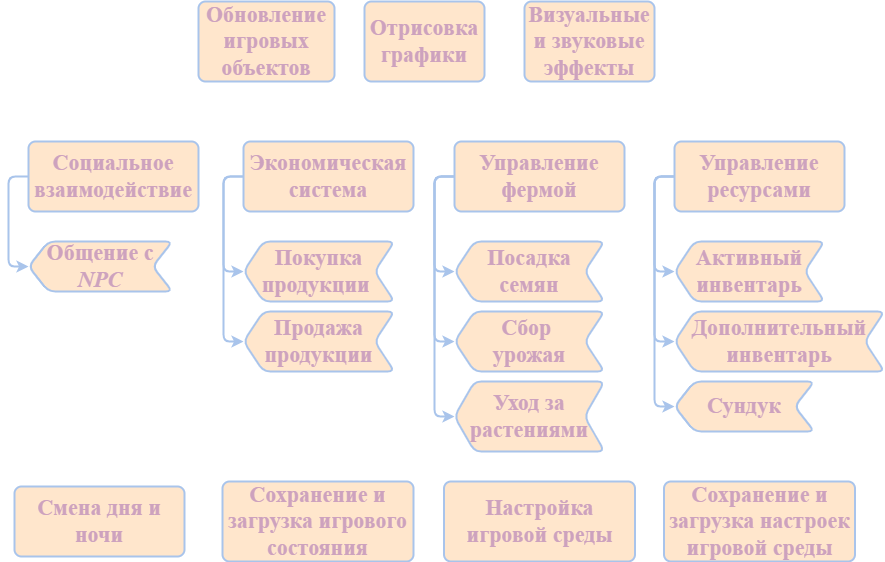

The diagram above was exported from draw.io. Its source (the exported page's mxGraphModel, read from the mxfile embedded in the PNG):
<mxGraphModel dx="1002" dy="569" grid="1" gridSize="10" guides="1" tooltips="1" connect="1" arrows="1" fold="1" page="1" pageScale="1" pageWidth="827" pageHeight="1169" math="0" shadow="0">
  <root>
    <mxCell id="0" />
    <mxCell id="1" parent="0" />
    <mxCell id="PSV7ywFVyCGFKsx2KhaI-1" value="&lt;span style=&quot;font-style: normal;&quot;&gt;Обновление игровых объектов&lt;/span&gt;" style="rounded=1;whiteSpace=wrap;html=1;absoluteArcSize=1;arcSize=14;strokeWidth=2;fillColor=#ffe6cc;strokeColor=#A9C4EB;fontSize=22;align=center;verticalAlign=middle;fontFamily=Times New Roman;fontStyle=3;fontColor=#CDA2BE;" parent="1" vertex="1">
      <mxGeometry x="294" y="80" width="136" height="80" as="geometry" />
    </mxCell>
    <mxCell id="PSV7ywFVyCGFKsx2KhaI-2" value="&lt;span style=&quot;font-style: normal;&quot;&gt;Отрисовка графики&lt;/span&gt;" style="rounded=1;whiteSpace=wrap;html=1;absoluteArcSize=1;arcSize=14;strokeWidth=2;fillColor=#ffe6cc;strokeColor=#A9C4EB;fontSize=22;align=center;verticalAlign=middle;fontFamily=Times New Roman;fontStyle=3;fontColor=#CDA2BE;" parent="1" vertex="1">
      <mxGeometry x="460" y="80" width="120" height="80" as="geometry" />
    </mxCell>
    <mxCell id="PSV7ywFVyCGFKsx2KhaI-3" value="&lt;span style=&quot;font-style: normal;&quot;&gt;Визуальные и звуковые эффекты&lt;/span&gt;" style="rounded=1;whiteSpace=wrap;html=1;absoluteArcSize=1;arcSize=14;strokeWidth=2;fillColor=#ffe6cc;strokeColor=#A9C4EB;fontSize=22;align=center;verticalAlign=middle;fontFamily=Times New Roman;fontStyle=3;fontColor=#CDA2BE;" parent="1" vertex="1">
      <mxGeometry x="620" y="80" width="130" height="80" as="geometry" />
    </mxCell>
    <mxCell id="PSV7ywFVyCGFKsx2KhaI-11" style="edgeStyle=orthogonalEdgeStyle;rounded=1;orthogonalLoop=1;jettySize=auto;html=1;exitX=0;exitY=0.5;exitDx=0;exitDy=0;entryX=1;entryY=0.5;entryDx=0;entryDy=0;strokeColor=#A9C4EB;strokeWidth=2;align=center;verticalAlign=middle;arcSize=14;fontFamily=Times New Roman;fontSize=22;fontColor=#CDA2BE;fontStyle=3;fillColor=#ffe6cc;" parent="1" source="PSV7ywFVyCGFKsx2KhaI-4" target="PSV7ywFVyCGFKsx2KhaI-9" edge="1">
      <mxGeometry relative="1" as="geometry" />
    </mxCell>
    <mxCell id="PSV7ywFVyCGFKsx2KhaI-4" value="&lt;span style=&quot;font-style: normal;&quot;&gt;Социальное взаимодействие&lt;/span&gt;" style="rounded=1;whiteSpace=wrap;html=1;absoluteArcSize=1;arcSize=14;strokeWidth=2;fillColor=#ffe6cc;strokeColor=#A9C4EB;fontSize=22;align=center;verticalAlign=middle;fontFamily=Times New Roman;fontStyle=3;fontColor=#CDA2BE;" parent="1" vertex="1">
      <mxGeometry x="124" y="220" width="170" height="70" as="geometry" />
    </mxCell>
    <mxCell id="PSV7ywFVyCGFKsx2KhaI-9" value="&lt;span style=&quot;font-style: normal;&quot;&gt;Общение с&lt;/span&gt; NPC" style="shape=step;perimeter=stepPerimeter;whiteSpace=wrap;html=1;fixedSize=1;rounded=1;strokeColor=#A9C4EB;strokeWidth=2;align=center;verticalAlign=middle;arcSize=14;fontFamily=Times New Roman;fontSize=22;fontColor=#CDA2BE;fontStyle=3;fillColor=#ffe6cc;direction=west;" parent="1" vertex="1">
      <mxGeometry x="124" y="320" width="144" height="50" as="geometry" />
    </mxCell>
    <mxCell id="PSV7ywFVyCGFKsx2KhaI-12" style="edgeStyle=orthogonalEdgeStyle;rounded=1;orthogonalLoop=1;jettySize=auto;html=1;exitX=0;exitY=0.5;exitDx=0;exitDy=0;entryX=1;entryY=0.5;entryDx=0;entryDy=0;strokeColor=#A9C4EB;strokeWidth=2;align=center;verticalAlign=middle;arcSize=14;fontFamily=Times New Roman;fontSize=22;fontColor=#CDA2BE;fontStyle=3;fillColor=#ffe6cc;" parent="1" source="PSV7ywFVyCGFKsx2KhaI-13" target="PSV7ywFVyCGFKsx2KhaI-14" edge="1">
      <mxGeometry relative="1" as="geometry" />
    </mxCell>
    <mxCell id="PSV7ywFVyCGFKsx2KhaI-16" style="edgeStyle=orthogonalEdgeStyle;rounded=1;orthogonalLoop=1;jettySize=auto;html=1;exitX=0;exitY=0.5;exitDx=0;exitDy=0;entryX=1;entryY=0.5;entryDx=0;entryDy=0;strokeColor=#A9C4EB;strokeWidth=2;align=center;verticalAlign=middle;arcSize=14;fontFamily=Times New Roman;fontSize=22;fontColor=#CDA2BE;fontStyle=3;fillColor=#ffe6cc;" parent="1" source="PSV7ywFVyCGFKsx2KhaI-13" target="PSV7ywFVyCGFKsx2KhaI-15" edge="1">
      <mxGeometry relative="1" as="geometry" />
    </mxCell>
    <mxCell id="PSV7ywFVyCGFKsx2KhaI-13" value="&lt;span style=&quot;font-style: normal;&quot;&gt;Экономическая система&lt;/span&gt;" style="rounded=1;whiteSpace=wrap;html=1;absoluteArcSize=1;arcSize=14;strokeWidth=2;fillColor=#ffe6cc;strokeColor=#A9C4EB;fontSize=22;align=center;verticalAlign=middle;fontFamily=Times New Roman;fontStyle=3;fontColor=#CDA2BE;" parent="1" vertex="1">
      <mxGeometry x="339" y="220" width="170" height="70" as="geometry" />
    </mxCell>
    <mxCell id="PSV7ywFVyCGFKsx2KhaI-14" value="&lt;span style=&quot;font-style: normal;&quot;&gt;Покупка продукции&amp;nbsp;&lt;/span&gt;" style="shape=step;perimeter=stepPerimeter;whiteSpace=wrap;html=1;fixedSize=1;rounded=1;strokeColor=#A9C4EB;strokeWidth=2;align=center;verticalAlign=middle;arcSize=14;fontFamily=Times New Roman;fontSize=22;fontColor=#CDA2BE;fontStyle=3;fillColor=#ffe6cc;direction=west;" parent="1" vertex="1">
      <mxGeometry x="339" y="320" width="151" height="60" as="geometry" />
    </mxCell>
    <mxCell id="PSV7ywFVyCGFKsx2KhaI-15" value="&lt;span style=&quot;font-style: normal;&quot;&gt;Продажа продукции&lt;/span&gt;" style="shape=step;perimeter=stepPerimeter;whiteSpace=wrap;html=1;fixedSize=1;rounded=1;strokeColor=#A9C4EB;strokeWidth=2;align=center;verticalAlign=middle;arcSize=14;fontFamily=Times New Roman;fontSize=22;fontColor=#CDA2BE;fontStyle=3;fillColor=#ffe6cc;direction=west;" parent="1" vertex="1">
      <mxGeometry x="339" y="390" width="151" height="60" as="geometry" />
    </mxCell>
    <mxCell id="PSV7ywFVyCGFKsx2KhaI-17" style="edgeStyle=orthogonalEdgeStyle;rounded=1;orthogonalLoop=1;jettySize=auto;html=1;exitX=0;exitY=0.5;exitDx=0;exitDy=0;entryX=1;entryY=0.5;entryDx=0;entryDy=0;strokeColor=#A9C4EB;strokeWidth=2;align=center;verticalAlign=middle;arcSize=14;fontFamily=Times New Roman;fontSize=22;fontColor=#CDA2BE;fontStyle=3;fillColor=#ffe6cc;" parent="1" source="PSV7ywFVyCGFKsx2KhaI-19" target="PSV7ywFVyCGFKsx2KhaI-20" edge="1">
      <mxGeometry relative="1" as="geometry" />
    </mxCell>
    <mxCell id="PSV7ywFVyCGFKsx2KhaI-18" style="edgeStyle=orthogonalEdgeStyle;rounded=1;orthogonalLoop=1;jettySize=auto;html=1;exitX=0;exitY=0.5;exitDx=0;exitDy=0;entryX=1;entryY=0.5;entryDx=0;entryDy=0;strokeColor=#A9C4EB;strokeWidth=2;align=center;verticalAlign=middle;arcSize=14;fontFamily=Times New Roman;fontSize=22;fontColor=#CDA2BE;fontStyle=3;fillColor=#ffe6cc;" parent="1" source="PSV7ywFVyCGFKsx2KhaI-19" target="PSV7ywFVyCGFKsx2KhaI-21" edge="1">
      <mxGeometry relative="1" as="geometry" />
    </mxCell>
    <mxCell id="PSV7ywFVyCGFKsx2KhaI-24" style="edgeStyle=orthogonalEdgeStyle;rounded=1;orthogonalLoop=1;jettySize=auto;html=1;exitX=0;exitY=0.5;exitDx=0;exitDy=0;entryX=1;entryY=0.5;entryDx=0;entryDy=0;strokeColor=#A9C4EB;strokeWidth=2;align=center;verticalAlign=middle;arcSize=14;fontFamily=Times New Roman;fontSize=22;fontColor=#CDA2BE;fontStyle=3;fillColor=#ffe6cc;" parent="1" source="PSV7ywFVyCGFKsx2KhaI-19" target="PSV7ywFVyCGFKsx2KhaI-23" edge="1">
      <mxGeometry relative="1" as="geometry" />
    </mxCell>
    <mxCell id="PSV7ywFVyCGFKsx2KhaI-19" value="&lt;span style=&quot;font-style: normal;&quot;&gt;Управление фермой&lt;/span&gt;" style="rounded=1;whiteSpace=wrap;html=1;absoluteArcSize=1;arcSize=14;strokeWidth=2;fillColor=#ffe6cc;strokeColor=#A9C4EB;fontSize=22;align=center;verticalAlign=middle;fontFamily=Times New Roman;fontStyle=3;fontColor=#CDA2BE;" parent="1" vertex="1">
      <mxGeometry x="550" y="220" width="170" height="70" as="geometry" />
    </mxCell>
    <mxCell id="PSV7ywFVyCGFKsx2KhaI-20" value="&lt;span style=&quot;font-style: normal;&quot;&gt;Посадка&lt;/span&gt;&lt;div&gt;&lt;span style=&quot;font-style: normal;&quot;&gt;семян&lt;/span&gt;&lt;/div&gt;" style="shape=step;perimeter=stepPerimeter;whiteSpace=wrap;html=1;fixedSize=1;rounded=1;strokeColor=#A9C4EB;strokeWidth=2;align=center;verticalAlign=middle;arcSize=14;fontFamily=Times New Roman;fontSize=22;fontColor=#CDA2BE;fontStyle=3;fillColor=#ffe6cc;direction=west;" parent="1" vertex="1">
      <mxGeometry x="550" y="320" width="150" height="60" as="geometry" />
    </mxCell>
    <mxCell id="PSV7ywFVyCGFKsx2KhaI-21" value="&lt;span style=&quot;font-style: normal;&quot;&gt;Сбор&amp;nbsp;&lt;/span&gt;&lt;div&gt;&lt;span style=&quot;font-style: normal;&quot;&gt;урожая&lt;/span&gt;&lt;/div&gt;" style="shape=step;perimeter=stepPerimeter;whiteSpace=wrap;html=1;fixedSize=1;rounded=1;strokeColor=#A9C4EB;strokeWidth=2;align=center;verticalAlign=middle;arcSize=14;fontFamily=Times New Roman;fontSize=22;fontColor=#CDA2BE;fontStyle=3;fillColor=#ffe6cc;direction=west;" parent="1" vertex="1">
      <mxGeometry x="550" y="390" width="150" height="60" as="geometry" />
    </mxCell>
    <mxCell id="PSV7ywFVyCGFKsx2KhaI-23" value="&lt;span style=&quot;font-style: normal;&quot;&gt;Уход за растениями&lt;/span&gt;" style="shape=step;perimeter=stepPerimeter;whiteSpace=wrap;html=1;fixedSize=1;rounded=1;strokeColor=#A9C4EB;strokeWidth=2;align=center;verticalAlign=middle;arcSize=14;fontFamily=Times New Roman;fontSize=22;fontColor=#CDA2BE;fontStyle=3;fillColor=#ffe6cc;direction=west;" parent="1" vertex="1">
      <mxGeometry x="550" y="460" width="150" height="70" as="geometry" />
    </mxCell>
    <mxCell id="PSV7ywFVyCGFKsx2KhaI-25" style="edgeStyle=orthogonalEdgeStyle;rounded=1;orthogonalLoop=1;jettySize=auto;html=1;exitX=0;exitY=0.5;exitDx=0;exitDy=0;entryX=1;entryY=0.5;entryDx=0;entryDy=0;strokeColor=#A9C4EB;strokeWidth=2;align=center;verticalAlign=middle;arcSize=14;fontFamily=Times New Roman;fontSize=22;fontColor=#CDA2BE;fontStyle=3;fillColor=#ffe6cc;" parent="1" source="PSV7ywFVyCGFKsx2KhaI-28" target="PSV7ywFVyCGFKsx2KhaI-29" edge="1">
      <mxGeometry relative="1" as="geometry" />
    </mxCell>
    <mxCell id="PSV7ywFVyCGFKsx2KhaI-26" style="edgeStyle=orthogonalEdgeStyle;rounded=1;orthogonalLoop=1;jettySize=auto;html=1;exitX=0;exitY=0.5;exitDx=0;exitDy=0;entryX=1;entryY=0.5;entryDx=0;entryDy=0;strokeColor=#A9C4EB;strokeWidth=2;align=center;verticalAlign=middle;arcSize=14;fontFamily=Times New Roman;fontSize=22;fontColor=#CDA2BE;fontStyle=3;fillColor=#ffe6cc;" parent="1" source="PSV7ywFVyCGFKsx2KhaI-28" target="PSV7ywFVyCGFKsx2KhaI-30" edge="1">
      <mxGeometry relative="1" as="geometry" />
    </mxCell>
    <mxCell id="PSV7ywFVyCGFKsx2KhaI-27" style="edgeStyle=orthogonalEdgeStyle;rounded=1;orthogonalLoop=1;jettySize=auto;html=1;exitX=0;exitY=0.5;exitDx=0;exitDy=0;entryX=1;entryY=0.5;entryDx=0;entryDy=0;strokeColor=#A9C4EB;strokeWidth=2;align=center;verticalAlign=middle;arcSize=14;fontFamily=Times New Roman;fontSize=22;fontColor=#CDA2BE;fontStyle=3;fillColor=#ffe6cc;" parent="1" source="PSV7ywFVyCGFKsx2KhaI-28" target="PSV7ywFVyCGFKsx2KhaI-31" edge="1">
      <mxGeometry relative="1" as="geometry" />
    </mxCell>
    <mxCell id="PSV7ywFVyCGFKsx2KhaI-28" value="&lt;span style=&quot;font-style: normal;&quot;&gt;Управление ресурсами&lt;/span&gt;" style="rounded=1;whiteSpace=wrap;html=1;absoluteArcSize=1;arcSize=14;strokeWidth=2;fillColor=#ffe6cc;strokeColor=#A9C4EB;fontSize=22;align=center;verticalAlign=middle;fontFamily=Times New Roman;fontStyle=3;fontColor=#CDA2BE;" parent="1" vertex="1">
      <mxGeometry x="770" y="220" width="170" height="70" as="geometry" />
    </mxCell>
    <mxCell id="PSV7ywFVyCGFKsx2KhaI-29" value="&lt;span style=&quot;font-style: normal;&quot;&gt;Активный инвентарь&lt;/span&gt;" style="shape=step;perimeter=stepPerimeter;whiteSpace=wrap;html=1;fixedSize=1;rounded=1;strokeColor=#A9C4EB;strokeWidth=2;align=center;verticalAlign=middle;arcSize=14;fontFamily=Times New Roman;fontSize=22;fontColor=#CDA2BE;fontStyle=3;fillColor=#ffe6cc;direction=west;" parent="1" vertex="1">
      <mxGeometry x="770" y="320" width="150" height="60" as="geometry" />
    </mxCell>
    <mxCell id="PSV7ywFVyCGFKsx2KhaI-30" value="&lt;span style=&quot;font-style: normal;&quot;&gt;Дополнительный инвентарь&lt;/span&gt;" style="shape=step;perimeter=stepPerimeter;whiteSpace=wrap;html=1;fixedSize=1;rounded=1;strokeColor=#A9C4EB;strokeWidth=2;align=center;verticalAlign=middle;arcSize=14;fontFamily=Times New Roman;fontSize=22;fontColor=#CDA2BE;fontStyle=3;fillColor=#ffe6cc;direction=west;" parent="1" vertex="1">
      <mxGeometry x="770" y="390" width="210" height="60" as="geometry" />
    </mxCell>
    <mxCell id="PSV7ywFVyCGFKsx2KhaI-31" value="&lt;span style=&quot;font-style: normal;&quot;&gt;Сундук&lt;/span&gt;" style="shape=step;perimeter=stepPerimeter;whiteSpace=wrap;html=1;fixedSize=1;rounded=1;strokeColor=#A9C4EB;strokeWidth=2;align=center;verticalAlign=middle;arcSize=14;fontFamily=Times New Roman;fontSize=22;fontColor=#CDA2BE;fontStyle=3;fillColor=#ffe6cc;direction=west;" parent="1" vertex="1">
      <mxGeometry x="770" y="460" width="140" height="50" as="geometry" />
    </mxCell>
    <mxCell id="PSV7ywFVyCGFKsx2KhaI-32" value="&lt;span style=&quot;font-style: normal;&quot;&gt;Смена дня и ночи&lt;/span&gt;" style="rounded=1;whiteSpace=wrap;html=1;absoluteArcSize=1;arcSize=14;strokeWidth=2;fillColor=#ffe6cc;strokeColor=#A9C4EB;fontSize=22;align=center;verticalAlign=middle;fontFamily=Times New Roman;fontStyle=3;fontColor=#CDA2BE;" parent="1" vertex="1">
      <mxGeometry x="110" y="565" width="170" height="70" as="geometry" />
    </mxCell>
    <mxCell id="PSV7ywFVyCGFKsx2KhaI-33" value="&lt;span style=&quot;font-style: normal;&quot;&gt;Сохранение и загрузка игрового состояния&lt;/span&gt;" style="rounded=1;whiteSpace=wrap;html=1;absoluteArcSize=1;arcSize=14;strokeWidth=2;fillColor=#ffe6cc;strokeColor=#A9C4EB;fontSize=22;align=center;verticalAlign=middle;fontFamily=Times New Roman;fontStyle=3;fontColor=#CDA2BE;" parent="1" vertex="1">
      <mxGeometry x="318" y="560" width="191" height="80" as="geometry" />
    </mxCell>
    <mxCell id="PSV7ywFVyCGFKsx2KhaI-34" value="&lt;span style=&quot;font-style: normal;&quot;&gt;Настройка игровой среды&lt;/span&gt;" style="rounded=1;whiteSpace=wrap;html=1;absoluteArcSize=1;arcSize=14;strokeWidth=2;fillColor=#ffe6cc;strokeColor=#A9C4EB;fontSize=22;align=center;verticalAlign=middle;fontFamily=Times New Roman;fontStyle=3;fontColor=#CDA2BE;" parent="1" vertex="1">
      <mxGeometry x="539.5" y="560" width="191" height="80" as="geometry" />
    </mxCell>
    <mxCell id="PSV7ywFVyCGFKsx2KhaI-35" value="&lt;span style=&quot;font-style: normal;&quot;&gt;Сохранение и загрузка настроек игровой среды&lt;/span&gt;" style="rounded=1;whiteSpace=wrap;html=1;absoluteArcSize=1;arcSize=14;strokeWidth=2;fillColor=#ffe6cc;strokeColor=#A9C4EB;fontSize=22;align=center;verticalAlign=middle;fontFamily=Times New Roman;fontStyle=3;fontColor=#CDA2BE;" parent="1" vertex="1">
      <mxGeometry x="759.5" y="560" width="191" height="80" as="geometry" />
    </mxCell>
  </root>
</mxGraphModel>